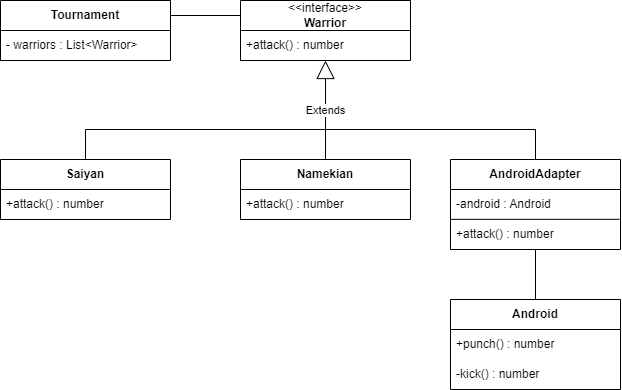

The diagram above was exported from draw.io. Its source (the exported page's mxGraphModel, read from the mxfile embedded in the PNG):
<mxGraphModel dx="1219" dy="713" grid="1" gridSize="10" guides="1" tooltips="1" connect="1" arrows="1" fold="1" page="1" pageScale="1" pageWidth="850" pageHeight="1100" math="0" shadow="0">
  <root>
    <mxCell id="0" />
    <mxCell id="1" parent="0" />
    <mxCell id="JQWQL5pKu7mDylMr1U_Y-3" value="&lt;b&gt;Tournament&lt;/b&gt;" style="swimlane;fontStyle=0;childLayout=stackLayout;horizontal=1;startSize=30;horizontalStack=0;resizeParent=1;resizeParentMax=0;resizeLast=0;collapsible=1;marginBottom=0;whiteSpace=wrap;html=1;" vertex="1" parent="1">
      <mxGeometry x="90" y="90" width="170" height="60" as="geometry" />
    </mxCell>
    <mxCell id="JQWQL5pKu7mDylMr1U_Y-5" value="- warriors : List&amp;lt;Warrior&amp;gt;" style="text;strokeColor=none;fillColor=none;align=left;verticalAlign=middle;spacingLeft=4;spacingRight=4;overflow=hidden;points=[[0,0.5],[1,0.5]];portConstraint=eastwest;rotatable=0;whiteSpace=wrap;html=1;" vertex="1" parent="JQWQL5pKu7mDylMr1U_Y-3">
      <mxGeometry y="30" width="170" height="30" as="geometry" />
    </mxCell>
    <mxCell id="JQWQL5pKu7mDylMr1U_Y-7" value="&amp;lt;&amp;lt;interface&amp;gt;&amp;gt;&lt;br&gt;&lt;b&gt;Warrior&lt;/b&gt;" style="swimlane;fontStyle=0;childLayout=stackLayout;horizontal=1;startSize=30;horizontalStack=0;resizeParent=1;resizeParentMax=0;resizeLast=0;collapsible=1;marginBottom=0;whiteSpace=wrap;html=1;" vertex="1" parent="1">
      <mxGeometry x="330" y="90" width="170" height="60" as="geometry" />
    </mxCell>
    <mxCell id="JQWQL5pKu7mDylMr1U_Y-8" value="+attack() : number" style="text;strokeColor=none;fillColor=none;align=left;verticalAlign=middle;spacingLeft=4;spacingRight=4;overflow=hidden;points=[[0,0.5],[1,0.5]];portConstraint=eastwest;rotatable=0;whiteSpace=wrap;html=1;" vertex="1" parent="JQWQL5pKu7mDylMr1U_Y-7">
      <mxGeometry y="30" width="170" height="30" as="geometry" />
    </mxCell>
    <mxCell id="JQWQL5pKu7mDylMr1U_Y-10" value="" style="endArrow=none;html=1;rounded=0;exitX=1;exitY=0.25;exitDx=0;exitDy=0;entryX=0;entryY=0.25;entryDx=0;entryDy=0;" edge="1" parent="1" source="JQWQL5pKu7mDylMr1U_Y-3" target="JQWQL5pKu7mDylMr1U_Y-7">
      <mxGeometry width="50" height="50" relative="1" as="geometry">
        <mxPoint x="240" y="219" as="sourcePoint" />
        <mxPoint x="290" y="169" as="targetPoint" />
      </mxGeometry>
    </mxCell>
    <mxCell id="JQWQL5pKu7mDylMr1U_Y-11" value="&lt;b&gt;Saiyan&lt;/b&gt;" style="swimlane;fontStyle=0;childLayout=stackLayout;horizontal=1;startSize=30;horizontalStack=0;resizeParent=1;resizeParentMax=0;resizeLast=0;collapsible=1;marginBottom=0;whiteSpace=wrap;html=1;" vertex="1" parent="1">
      <mxGeometry x="90" y="249" width="170" height="60" as="geometry" />
    </mxCell>
    <mxCell id="JQWQL5pKu7mDylMr1U_Y-12" value="+attack() : number" style="text;strokeColor=none;fillColor=none;align=left;verticalAlign=middle;spacingLeft=4;spacingRight=4;overflow=hidden;points=[[0,0.5],[1,0.5]];portConstraint=eastwest;rotatable=0;whiteSpace=wrap;html=1;" vertex="1" parent="JQWQL5pKu7mDylMr1U_Y-11">
      <mxGeometry y="30" width="170" height="30" as="geometry" />
    </mxCell>
    <mxCell id="JQWQL5pKu7mDylMr1U_Y-13" value="&lt;b&gt;Namekian&lt;/b&gt;" style="swimlane;fontStyle=0;childLayout=stackLayout;horizontal=1;startSize=30;horizontalStack=0;resizeParent=1;resizeParentMax=0;resizeLast=0;collapsible=1;marginBottom=0;whiteSpace=wrap;html=1;" vertex="1" parent="1">
      <mxGeometry x="330" y="249" width="170" height="60" as="geometry" />
    </mxCell>
    <mxCell id="JQWQL5pKu7mDylMr1U_Y-14" value="+attack() : number" style="text;strokeColor=none;fillColor=none;align=left;verticalAlign=middle;spacingLeft=4;spacingRight=4;overflow=hidden;points=[[0,0.5],[1,0.5]];portConstraint=eastwest;rotatable=0;whiteSpace=wrap;html=1;" vertex="1" parent="JQWQL5pKu7mDylMr1U_Y-13">
      <mxGeometry y="30" width="170" height="30" as="geometry" />
    </mxCell>
    <mxCell id="JQWQL5pKu7mDylMr1U_Y-15" value="&lt;b&gt;AndroidAdapter&lt;/b&gt;" style="swimlane;fontStyle=0;childLayout=stackLayout;horizontal=1;startSize=30;horizontalStack=0;resizeParent=1;resizeParentMax=0;resizeLast=0;collapsible=1;marginBottom=0;whiteSpace=wrap;html=1;" vertex="1" parent="1">
      <mxGeometry x="540" y="249" width="170" height="90" as="geometry" />
    </mxCell>
    <mxCell id="JQWQL5pKu7mDylMr1U_Y-16" value="-android : Android" style="text;strokeColor=none;fillColor=none;align=left;verticalAlign=middle;spacingLeft=4;spacingRight=4;overflow=hidden;points=[[0,0.5],[1,0.5]];portConstraint=eastwest;rotatable=0;whiteSpace=wrap;html=1;" vertex="1" parent="JQWQL5pKu7mDylMr1U_Y-15">
      <mxGeometry y="30" width="170" height="30" as="geometry" />
    </mxCell>
    <mxCell id="JQWQL5pKu7mDylMr1U_Y-18" value="" style="endArrow=none;html=1;rounded=0;entryX=0.994;entryY=-0.006;entryDx=0;entryDy=0;entryPerimeter=0;exitX=0.002;exitY=-0.006;exitDx=0;exitDy=0;exitPerimeter=0;" edge="1" parent="JQWQL5pKu7mDylMr1U_Y-15" source="JQWQL5pKu7mDylMr1U_Y-17" target="JQWQL5pKu7mDylMr1U_Y-17">
      <mxGeometry width="50" height="50" relative="1" as="geometry">
        <mxPoint x="-30" y="120" as="sourcePoint" />
        <mxPoint x="90" y="50" as="targetPoint" />
      </mxGeometry>
    </mxCell>
    <mxCell id="JQWQL5pKu7mDylMr1U_Y-17" value="+attack() : number" style="text;strokeColor=none;fillColor=none;align=left;verticalAlign=middle;spacingLeft=4;spacingRight=4;overflow=hidden;points=[[0,0.5],[1,0.5]];portConstraint=eastwest;rotatable=0;whiteSpace=wrap;html=1;" vertex="1" parent="JQWQL5pKu7mDylMr1U_Y-15">
      <mxGeometry y="60" width="170" height="30" as="geometry" />
    </mxCell>
    <mxCell id="JQWQL5pKu7mDylMr1U_Y-19" value="&lt;b&gt;Android&lt;/b&gt;" style="swimlane;fontStyle=0;childLayout=stackLayout;horizontal=1;startSize=30;horizontalStack=0;resizeParent=1;resizeParentMax=0;resizeLast=0;collapsible=1;marginBottom=0;whiteSpace=wrap;html=1;" vertex="1" parent="1">
      <mxGeometry x="540" y="389" width="170" height="90" as="geometry" />
    </mxCell>
    <mxCell id="JQWQL5pKu7mDylMr1U_Y-20" value="+punch() : number" style="text;strokeColor=none;fillColor=none;align=left;verticalAlign=middle;spacingLeft=4;spacingRight=4;overflow=hidden;points=[[0,0.5],[1,0.5]];portConstraint=eastwest;rotatable=0;whiteSpace=wrap;html=1;" vertex="1" parent="JQWQL5pKu7mDylMr1U_Y-19">
      <mxGeometry y="30" width="170" height="30" as="geometry" />
    </mxCell>
    <mxCell id="JQWQL5pKu7mDylMr1U_Y-21" value="-kick() : number" style="text;strokeColor=none;fillColor=none;align=left;verticalAlign=middle;spacingLeft=4;spacingRight=4;overflow=hidden;points=[[0,0.5],[1,0.5]];portConstraint=eastwest;rotatable=0;whiteSpace=wrap;html=1;" vertex="1" parent="JQWQL5pKu7mDylMr1U_Y-19">
      <mxGeometry y="60" width="170" height="30" as="geometry" />
    </mxCell>
    <mxCell id="JQWQL5pKu7mDylMr1U_Y-29" value="Extends" style="endArrow=block;endSize=16;endFill=0;html=1;rounded=0;exitX=0.5;exitY=0;exitDx=0;exitDy=0;entryX=0.5;entryY=1;entryDx=0;entryDy=0;" edge="1" parent="1" source="JQWQL5pKu7mDylMr1U_Y-13" target="JQWQL5pKu7mDylMr1U_Y-7">
      <mxGeometry width="160" relative="1" as="geometry">
        <mxPoint x="400" y="239" as="sourcePoint" />
        <mxPoint x="560" y="239" as="targetPoint" />
      </mxGeometry>
    </mxCell>
    <mxCell id="JQWQL5pKu7mDylMr1U_Y-31" value="" style="endArrow=none;html=1;rounded=0;exitX=0.5;exitY=0;exitDx=0;exitDy=0;" edge="1" parent="1" source="JQWQL5pKu7mDylMr1U_Y-11">
      <mxGeometry width="50" height="50" relative="1" as="geometry">
        <mxPoint x="320" y="239" as="sourcePoint" />
        <mxPoint x="420" y="219" as="targetPoint" />
        <Array as="points">
          <mxPoint x="175" y="219" />
        </Array>
      </mxGeometry>
    </mxCell>
    <mxCell id="JQWQL5pKu7mDylMr1U_Y-32" value="" style="endArrow=none;html=1;rounded=0;exitX=0.5;exitY=0;exitDx=0;exitDy=0;" edge="1" parent="1" source="JQWQL5pKu7mDylMr1U_Y-15">
      <mxGeometry width="50" height="50" relative="1" as="geometry">
        <mxPoint x="185" y="259" as="sourcePoint" />
        <mxPoint x="410" y="219" as="targetPoint" />
        <Array as="points">
          <mxPoint x="625" y="219" />
        </Array>
      </mxGeometry>
    </mxCell>
    <mxCell id="JQWQL5pKu7mDylMr1U_Y-33" value="" style="endArrow=none;html=1;rounded=0;entryX=0.5;entryY=1;entryDx=0;entryDy=0;exitX=0.5;exitY=0;exitDx=0;exitDy=0;" edge="1" parent="1" source="JQWQL5pKu7mDylMr1U_Y-19" target="JQWQL5pKu7mDylMr1U_Y-15">
      <mxGeometry width="50" height="50" relative="1" as="geometry">
        <mxPoint x="650" y="379" as="sourcePoint" />
        <mxPoint x="620" y="339" as="targetPoint" />
      </mxGeometry>
    </mxCell>
  </root>
</mxGraphModel>